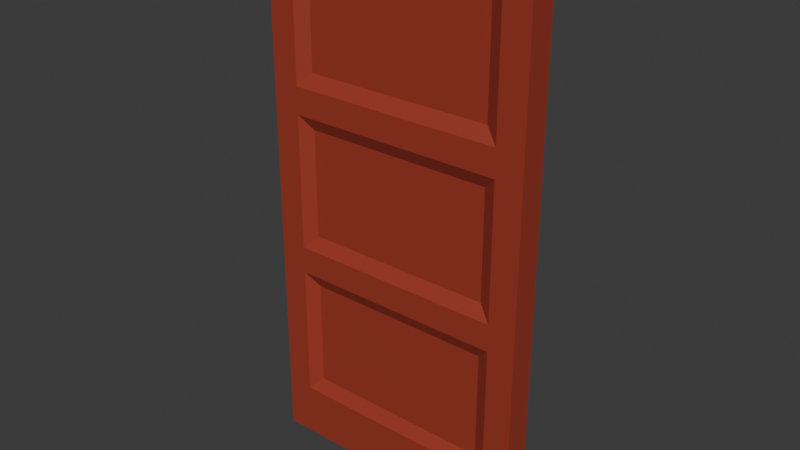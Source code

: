 # Source: Door_3.blend  (saved by Blender 4.4.30; exported with 4.5.12 LTS)
import bpy
from mathutils import Matrix  # noqa: F401  (used for matrix-valued properties, if any)

bpy.ops.wm.read_factory_settings(use_empty=True)
scene = bpy.context.scene
scene.name = 'Scene'

# ---- collections
col_collection = bpy.data.collections.new('Collection'); scene.collection.children.link(col_collection)

# ---- materials (node trees are filled in below, after node groups)
mat_material_001 = bpy.data.materials.new('Material.001')

# ---- material node trees
mat_material_001.use_nodes = True; mat_material_001.node_tree.nodes.clear()
_N = mat_material_001.node_tree.nodes; _L = mat_material_001.node_tree.links
n0 = _N.new('ShaderNodeBsdfPrincipled'); n0.name = 'Principled BSDF'; n0.location = (10, 300)
n0.inputs[0].default_value = (0.3467, 0.04374, 0.02416, 1.0)
n1 = _N.new('ShaderNodeOutputMaterial'); n1.name = 'Material Output'; n1.location = (300, 300)
_L.new(n0.outputs[0], n1.inputs[0])
n1.is_active_output = True

# ---- world
world_world = bpy.data.worlds.new('World'); scene.world = world_world
world_world.use_nodes = True; world_world.node_tree.nodes.clear()
_N = world_world.node_tree.nodes; _L = world_world.node_tree.links
n0 = _N.new('ShaderNodeOutputWorld'); n0.name = 'World Output'; n0.location = (300, 300)
n1 = _N.new('ShaderNodeBackground'); n1.name = 'Background'; n1.location = (10, 300)
n1.inputs[0].default_value = (0.05088, 0.05088, 0.05088, 1.0)
_L.new(n1.outputs[0], n0.inputs[0])
n0.is_active_output = True
world_world.color = (0.05088, 0.05088, 0.05088)
world_world.sun_shadow_jitter_overblur = 0.0

# ---- meshes
me_cube_004 = bpy.data.meshes.new('Cube.004')
me_cube_004.from_pydata([(-1.0, -1.0, -1.0), (-1.0, -1.0, 1.0), (-1.0, 1.0, -1.0), (-1.0, 1.0, 1.0), (1.0, -1.0, -1.0), (1.0, -1.0, 1.0), (1.0, 1.0, -1.0), (1.0, 1.0, 1.0), (-1.0, -1.0, -0.8), (-1.0, -1.0, -0.3), (-1.0, -1.0, -0.2), (-1.0, -1.0, 0.3), (-1.0, -1.0, 0.4), (-1.0, -1.0, 0.9), (-1.0, 1.0, 0.9), (-1.0, 1.0, 0.4), (-1.0, 1.0, 0.3), (-1.0, 1.0, -0.2), (-1.0, 1.0, -0.3), (-1.0, 1.0, -0.8), (1.0, 1.0, 0.9), (1.0, 1.0, 0.4), (1.0, 1.0, 0.3), (1.0, 1.0, -0.2), (1.0, 1.0, -0.3), (1.0, 1.0, -0.8), (1.0, -1.0, 0.9), (1.0, -1.0, 0.4), (1.0, -1.0, 0.3), (1.0, -1.0, -0.2), (1.0, -1.0, -0.3), (1.0, -1.0, -0.8), (0.8, 1.0, -1.0), (-0.8, 1.0, -1.0), (-0.8, 1.0, 1.0), (0.8, 1.0, 1.0), (-0.8, -1.0, -1.0), (0.8, -1.0, -1.0), (0.8, -1.0, 1.0), (-0.8, -1.0, 1.0), (0.7, -0.5, -0.75), (-0.7, -0.5, -0.75), (0.7, -0.5, -0.35), (-0.7, -0.5, -0.35), (0.7, -0.5, -0.15), (-0.7, -0.5, -0.15), (0.7, -0.5, 0.25), (-0.7, -0.5, 0.25), (0.7, -0.5, 0.45), (-0.7, -0.5, 0.45), (0.7, -0.5, 0.85), (-0.7, -0.5, 0.85), (-0.7, 0.5, -0.75), (0.7, 0.5, -0.75), (-0.7, 0.5, -0.35), (0.7, 0.5, -0.35), (-0.7, 0.5, -0.15), (0.7, 0.5, -0.15), (-0.7, 0.5, 0.25), (0.7, 0.5, 0.25), (-0.7, 0.5, 0.45), (0.7, 0.5, 0.45), (-0.7, 0.5, 0.85), (0.7, 0.5, 0.85), (0.8, -1.0, -0.8), (-0.8, -1.0, -0.8), (0.8, -1.0, -0.3), (-0.8, -1.0, -0.3), (0.8, -1.0, -0.2), (-0.8, -1.0, -0.2), (0.8, -1.0, 0.3), (-0.8, -1.0, 0.3), (0.8, -1.0, 0.4), (-0.8, -1.0, 0.4), (0.8, -1.0, 0.9), (-0.8, -1.0, 0.9), (-0.8, 1.0, -0.8), (0.8, 1.0, -0.8), (-0.8, 1.0, -0.3), (0.8, 1.0, -0.3), (-0.8, 1.0, -0.2), (0.8, 1.0, -0.2), (-0.8, 1.0, 0.3), (0.8, 1.0, 0.3), (-0.8, 1.0, 0.4), (0.8, 1.0, 0.4), (-0.8, 1.0, 0.9), (0.8, 1.0, 0.9)], [], [(13, 1, 3, 14), (87, 35, 7, 20), (20, 7, 5, 26), (75, 39, 1, 13), (32, 6, 4, 37), (34, 3, 1, 39), (36, 65, 8, 0), (65, 67, 9, 8), (67, 69, 10, 9), (69, 71, 11, 10), (71, 73, 12, 11), (73, 75, 13, 12), (6, 25, 31, 4), (25, 24, 30, 31), (24, 23, 29, 30), (23, 22, 28, 29), (22, 21, 27, 28), (21, 20, 26, 27), (32, 77, 25, 6), (77, 79, 24, 25), (79, 81, 23, 24), (81, 83, 22, 23), (83, 85, 21, 22), (85, 87, 20, 21), (0, 8, 19, 2), (8, 9, 18, 19), (9, 10, 17, 18), (10, 11, 16, 17), (11, 12, 15, 16), (12, 13, 14, 15), (15, 14, 86, 84), (60, 62, 63, 61), (16, 15, 84, 82), (82, 84, 85, 83), (17, 16, 82, 80), (56, 58, 59, 57), (18, 17, 80, 78), (78, 80, 81, 79), (19, 18, 78, 76), (52, 54, 55, 53), (2, 19, 76, 33), (33, 76, 77, 32), (27, 26, 74, 72), (48, 50, 51, 49), (28, 27, 72, 70), (70, 72, 73, 71), (29, 28, 70, 68), (44, 46, 47, 45), (30, 29, 68, 66), (66, 68, 69, 67), (31, 30, 66, 64), (40, 42, 43, 41), (4, 31, 64, 37), (37, 64, 65, 36), (7, 35, 38, 5), (35, 34, 39, 38), (2, 33, 36, 0), (33, 32, 37, 36), (26, 5, 38, 74), (74, 38, 39, 75), (14, 3, 34, 86), (86, 34, 35, 87), (40, 41, 65, 64), (43, 42, 66, 67), (44, 45, 69, 68), (47, 46, 70, 71), (48, 49, 73, 72), (51, 50, 74, 75), (52, 53, 77, 76), (55, 54, 78, 79), (56, 57, 81, 80), (59, 58, 82, 83), (60, 61, 85, 84), (63, 62, 86, 87), (62, 60, 84, 86), (61, 63, 87, 85), (58, 56, 80, 82), (57, 59, 83, 81), (54, 52, 76, 78), (53, 55, 79, 77), (50, 48, 72, 74), (49, 51, 75, 73), (46, 44, 68, 70), (45, 47, 71, 69), (42, 40, 64, 66), (41, 43, 67, 65)])
_uv = me_cube_004.uv_layers.new(name='UVMap')
_uv.uv.foreach_set('vector', [0.5893, 0.0, 0.625, 0.0, 0.625, 0.25, 0.5893, 0.25, 0.5893, 0.475, 0.625, 0.475, 0.625, 0.5, 0.5893, 0.5, 0.5893, 0.5, 0.625, 0.5, 0.625, 0.75, 0.5893, 0.75, 0.5893, 0.975, 0.625, 0.975, 0.625, 1.0, 0.5893, 1.0, 0.35, 0.5, 0.375, 0.5, 0.375, 0.75, 0.35, 0.75, 0.85, 0.5, 0.875, 0.5, 0.875, 0.75, 0.85, 0.75, 0.375, 0.975, 0.4107, 0.975, 0.4107, 1.0, 0.375, 1.0, 0.4107, 0.975, 0.4464, 0.975, 0.4464, 1.0, 0.4107, 1.0, 0.4464, 0.975, 0.4821, 0.975, 0.4821, 1.0, 0.4464, 1.0, 0.4821, 0.975, 0.5179, 0.975, 0.5179, 1.0, 0.4821, 1.0, 0.5179, 0.975, 0.5536, 0.975, 0.5536, 1.0, 0.5179, 1.0, 0.5536, 0.975, 0.5893, 0.975, 0.5893, 1.0, 0.5536, 1.0, 0.375, 0.5, 0.4107, 0.5, 0.4107, 0.75, 0.375, 0.75, 0.4107, 0.5, 0.4464, 0.5, 0.4464, 0.75, 0.4107, 0.75, 0.4464, 0.5, 0.4821, 0.5, 0.4821, 0.75, 0.4464, 0.75, 0.4821, 0.5, 0.5179, 0.5, 0.5179, 0.75, 0.4821, 0.75, 0.5179, 0.5, 0.5536, 0.5, 0.5536, 0.75, 0.5179, 0.75, 0.5536, 0.5, 0.5893, 0.5, 0.5893, 0.75, 0.5536, 0.75, 0.375, 0.475, 0.4107, 0.475, 0.4107, 0.5, 0.375, 0.5, 0.4107, 0.475, 0.4464, 0.475, 0.4464, 0.5, 0.4107, 0.5, 0.4464, 0.475, 0.4821, 0.475, 0.4821, 0.5, 0.4464, 0.5, 0.4821, 0.475, 0.5179, 0.475, 0.5179, 0.5, 0.4821, 0.5, 0.5179, 0.475, 0.5536, 0.475, 0.5536, 0.5, 0.5179, 0.5, 0.5536, 0.475, 0.5893, 0.475, 0.5893, 0.5, 0.5536, 0.5, 0.375, 0.0, 0.4107, 0.0, 0.4107, 0.25, 0.375, 0.25, 0.4107, 0.0, 0.4464, 0.0, 0.4464, 0.25, 0.4107, 0.25, 0.4464, 0.0, 0.4821, 0.0, 0.4821, 0.25, 0.4464, 0.25, 0.4821, 0.0, 0.5179, 0.0, 0.5179, 0.25, 0.4821, 0.25, 0.5179, 0.0, 0.5536, 0.0, 0.5536, 0.25, 0.5179, 0.25, 0.5536, 0.0, 0.5893, 0.0, 0.5893, 0.25, 0.5536, 0.25, 0.5536, 0.25, 0.5893, 0.25, 0.5893, 0.275, 0.5536, 0.275, 0.5536, 0.275, 0.5893, 0.275, 0.5893, 0.475, 0.5536, 0.475, 0.5179, 0.25, 0.5536, 0.25, 0.5536, 0.275, 0.5179, 0.275, 0.5179, 0.275, 0.5536, 0.275, 0.5536, 0.475, 0.5179, 0.475, 0.4821, 0.25, 0.5179, 0.25, 0.5179, 0.275, 0.4821, 0.275, 0.4821, 0.275, 0.5179, 0.275, 0.5179, 0.475, 0.4821, 0.475, 0.4464, 0.25, 0.4821, 0.25, 0.4821, 0.275, 0.4464, 0.275, 0.4464, 0.275, 0.4821, 0.275, 0.4821, 0.475, 0.4464, 0.475, 0.4107, 0.25, 0.4464, 0.25, 0.4464, 0.275, 0.4107, 0.275, 0.4107, 0.275, 0.4464, 0.275, 0.4464, 0.475, 0.4107, 0.475, 0.375, 0.25, 0.4107, 0.25, 0.4107, 0.275, 0.375, 0.275, 0.375, 0.275, 0.4107, 0.275, 0.4107, 0.475, 0.375, 0.475, 0.5536, 0.75, 0.5893, 0.75, 0.5893, 0.775, 0.5536, 0.775, 0.5536, 0.775, 0.5893, 0.775, 0.5893, 0.975, 0.5536, 0.975, 0.5179, 0.75, 0.5536, 0.75, 0.5536, 0.775, 0.5179, 0.775, 0.5179, 0.775, 0.5536, 0.775, 0.5536, 0.975, 0.5179, 0.975, 0.4821, 0.75, 0.5179, 0.75, 0.5179, 0.775, 0.4821, 0.775, 0.4821, 0.775, 0.5179, 0.775, 0.5179, 0.975, 0.4821, 0.975, 0.4464, 0.75, 0.4821, 0.75, 0.4821, 0.775, 0.4464, 0.775, 0.4464, 0.775, 0.4821, 0.775, 0.4821, 0.975, 0.4464, 0.975, 0.4107, 0.75, 0.4464, 0.75, 0.4464, 0.775, 0.4107, 0.775, 0.4107, 0.775, 0.4464, 0.775, 0.4464, 0.975, 0.4107, 0.975, 0.375, 0.75, 0.4107, 0.75, 0.4107, 0.775, 0.375, 0.775, 0.375, 0.775, 0.4107, 0.775, 0.4107, 0.975, 0.375, 0.975, 0.625, 0.5, 0.65, 0.5, 0.65, 0.75, 0.625, 0.75, 0.65, 0.5, 0.85, 0.5, 0.85, 0.75, 0.65, 0.75, 0.125, 0.5, 0.15, 0.5, 0.15, 0.75, 0.125, 0.75, 0.15, 0.5, 0.35, 0.5, 0.35, 0.75, 0.15, 0.75, 0.5893, 0.75, 0.625, 0.75, 0.625, 0.775, 0.5893, 0.775, 0.5893, 0.775, 0.625, 0.775, 0.625, 0.975, 0.5893, 0.975, 0.5893, 0.25, 0.625, 0.25, 0.625, 0.275, 0.5893, 0.275, 0.5893, 0.275, 0.625, 0.275, 0.625, 0.475, 0.5893, 0.475, 0.4107, 0.775, 0.4107, 0.975, 0.4107, 0.975, 0.4107, 0.775, 0.4464, 0.975, 0.4464, 0.775, 0.4464, 0.775, 0.4464, 0.975, 0.4821, 0.775, 0.4821, 0.975, 0.4821, 0.975, 0.4821, 0.775, 0.5179, 0.975, 0.5179, 0.775, 0.5179, 0.775, 0.5179, 0.975, 0.5536, 0.775, 0.5536, 0.975, 0.5536, 0.975, 0.5536, 0.775, 0.5893, 0.975, 0.5893, 0.775, 0.5893, 0.775, 0.5893, 0.975, 0.4107, 0.275, 0.4107, 0.475, 0.4107, 0.475, 0.4107, 0.275, 0.4464, 0.475, 0.4464, 0.275, 0.4464, 0.275, 0.4464, 0.475, 0.4821, 0.275, 0.4821, 0.475, 0.4821, 0.475, 0.4821, 0.275, 0.5179, 0.475, 0.5179, 0.275, 0.5179, 0.275, 0.5179, 0.475, 0.5536, 0.275, 0.5536, 0.475, 0.5536, 0.475, 0.5536, 0.275, 0.5893, 0.475, 0.5893, 0.275, 0.5893, 0.275, 0.5893, 0.475, 0.5893, 0.275, 0.5536, 0.275, 0.5536, 0.275, 0.5893, 0.275, 0.5536, 0.475, 0.5893, 0.475, 0.5893, 0.475, 0.5536, 0.475, 0.5179, 0.275, 0.4821, 0.275, 0.4821, 0.275, 0.5179, 0.275, 0.4821, 0.475, 0.5179, 0.475, 0.5179, 0.475, 0.4821, 0.475, 0.4464, 0.275, 0.4107, 0.275, 0.4107, 0.275, 0.4464, 0.275, 0.4107, 0.475, 0.4464, 0.475, 0.4464, 0.475, 0.4107, 0.475, 0.5893, 0.775, 0.5536, 0.775, 0.5536, 0.775, 0.5893, 0.775, 0.5536, 0.975, 0.5893, 0.975, 0.5893, 0.975, 0.5536, 0.975, 0.5179, 0.775, 0.4821, 0.775, 0.4821, 0.775, 0.5179, 0.775, 0.4821, 0.975, 0.5179, 0.975, 0.5179, 0.975, 0.4821, 0.975, 0.4464, 0.775, 0.4107, 0.775, 0.4107, 0.775, 0.4464, 0.775, 0.4107, 0.975, 0.4464, 0.975, 0.4464, 0.975, 0.4107, 0.975])
me_cube_004.materials.append(mat_material_001)
me_cube_004.update()

# ---- objects
ob_door_3 = bpy.data.objects.new('Door 3', me_cube_004)

# ---- transforms, parenting, visibility, modifiers, constraints
ob_door_3.location = (0.0, 0.0, 1.0)
ob_door_3.scale = (0.5, 0.05, 1.0)

# ---- collection membership
col_collection.objects.link(ob_door_3)

# ---- scene / render settings (as saved in the file)
scene.frame_start = 1; scene.frame_end = 250; scene.frame_set(1)
scene.render.engine = 'BLENDER_EEVEE_NEXT'
bpy.context.view_layer.update()

# ---- added for rendering (the .blend has no active camera and no usable light): camera, sun
cam_auto = bpy.data.cameras.new('AutoCamera')
cam_auto.lens = 50.0
cam_auto.sensor_width = 36.0
cam_auto.clip_end = 1000.0
ob_auto_camera = bpy.data.objects.new('AutoCamera', cam_auto)
scene.collection.objects.link(ob_auto_camera)
ob_auto_camera.location = (2.07093, -2.48512, 2.65675)
ob_auto_camera.rotation_euler = (1.09748, -7.21219e-08, 0.694738)
scene.camera = ob_auto_camera
light_auto_sun = bpy.data.lights.new('AutoSun', 'SUN')
light_auto_sun.energy = 3.0
light_auto_sun.angle = 0.0523599
ob_auto_sun = bpy.data.objects.new('AutoSun', light_auto_sun)
scene.collection.objects.link(ob_auto_sun)
ob_auto_sun.rotation_euler = (0.872665, 0.174533, 0.523599)
bpy.context.view_layer.update()
